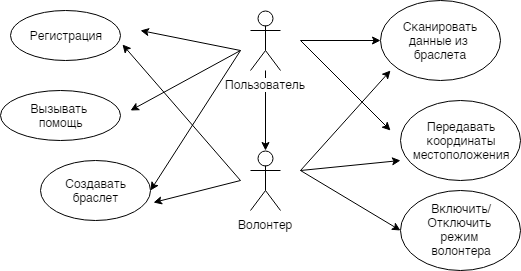

The diagram above was exported from draw.io. Its source (the exported page's mxGraphModel, read from the mxfile embedded in the PNG):
<mxGraphModel dx="1010" dy="501" grid="1" gridSize="10" guides="1" tooltips="1" connect="1" arrows="1" fold="1" page="1" pageScale="1" pageWidth="827" pageHeight="1169" math="0" shadow="0">
  <root>
    <mxCell id="0" />
    <mxCell id="1" parent="0" />
    <mxCell id="DzmOnWH-ZapV6ezCZoby-5" value="" style="edgeStyle=orthogonalEdgeStyle;rounded=0;orthogonalLoop=1;jettySize=auto;html=1;" edge="1" parent="1" source="DzmOnWH-ZapV6ezCZoby-2" target="DzmOnWH-ZapV6ezCZoby-4">
      <mxGeometry relative="1" as="geometry" />
    </mxCell>
    <mxCell id="DzmOnWH-ZapV6ezCZoby-2" value="Пользователь" style="shape=umlActor;verticalLabelPosition=bottom;labelBackgroundColor=#ffffff;verticalAlign=top;html=1;outlineConnect=0;" vertex="1" parent="1">
      <mxGeometry x="360" y="210" width="30" height="60" as="geometry" />
    </mxCell>
    <mxCell id="DzmOnWH-ZapV6ezCZoby-4" value="Волонтер" style="shape=umlActor;verticalLabelPosition=bottom;labelBackgroundColor=#ffffff;verticalAlign=top;html=1;outlineConnect=0;" vertex="1" parent="1">
      <mxGeometry x="360" y="350" width="30" height="60" as="geometry" />
    </mxCell>
    <mxCell id="DzmOnWH-ZapV6ezCZoby-11" value="" style="endArrow=classic;html=1;" edge="1" parent="1">
      <mxGeometry width="50" height="50" relative="1" as="geometry">
        <mxPoint x="350" y="250" as="sourcePoint" />
        <mxPoint x="250" y="230" as="targetPoint" />
      </mxGeometry>
    </mxCell>
    <mxCell id="DzmOnWH-ZapV6ezCZoby-12" value="Регистрация" style="ellipse;whiteSpace=wrap;html=1;" vertex="1" parent="1">
      <mxGeometry x="120" y="210" width="110" height="50" as="geometry" />
    </mxCell>
    <mxCell id="DzmOnWH-ZapV6ezCZoby-15" value="Вызывать&amp;nbsp;&lt;br&gt;помощь&lt;br&gt;" style="ellipse;whiteSpace=wrap;html=1;" vertex="1" parent="1">
      <mxGeometry x="110" y="290" width="120" height="50" as="geometry" />
    </mxCell>
    <mxCell id="DzmOnWH-ZapV6ezCZoby-16" value="Создавать&lt;br&gt;браслет&lt;br&gt;" style="ellipse;whiteSpace=wrap;html=1;" vertex="1" parent="1">
      <mxGeometry x="150" y="360" width="110" height="60" as="geometry" />
    </mxCell>
    <mxCell id="DzmOnWH-ZapV6ezCZoby-17" value="Сканировать данные из&amp;nbsp;&lt;br&gt;браслета&lt;br&gt;" style="ellipse;whiteSpace=wrap;html=1;" vertex="1" parent="1">
      <mxGeometry x="490" y="200" width="120" height="80" as="geometry" />
    </mxCell>
    <mxCell id="DzmOnWH-ZapV6ezCZoby-18" value="Передавать&lt;br&gt;координаты&lt;br&gt;местоположения&lt;br&gt;" style="ellipse;whiteSpace=wrap;html=1;" vertex="1" parent="1">
      <mxGeometry x="510" y="300" width="120" height="80" as="geometry" />
    </mxCell>
    <mxCell id="DzmOnWH-ZapV6ezCZoby-19" value="Включить/&lt;br&gt;Отключить&amp;nbsp;&lt;br&gt;режим&amp;nbsp;&lt;br&gt;волонтера&lt;br&gt;" style="ellipse;whiteSpace=wrap;html=1;" vertex="1" parent="1">
      <mxGeometry x="510" y="390" width="120" height="80" as="geometry" />
    </mxCell>
    <mxCell id="DzmOnWH-ZapV6ezCZoby-20" value="" style="endArrow=classic;html=1;" edge="1" parent="1">
      <mxGeometry width="50" height="50" relative="1" as="geometry">
        <mxPoint x="410" y="240" as="sourcePoint" />
        <mxPoint x="500" y="330" as="targetPoint" />
      </mxGeometry>
    </mxCell>
    <mxCell id="DzmOnWH-ZapV6ezCZoby-21" value="" style="endArrow=classic;html=1;" edge="1" parent="1">
      <mxGeometry width="50" height="50" relative="1" as="geometry">
        <mxPoint x="410" y="370" as="sourcePoint" />
        <mxPoint x="510" y="360" as="targetPoint" />
      </mxGeometry>
    </mxCell>
    <mxCell id="DzmOnWH-ZapV6ezCZoby-22" value="" style="endArrow=classic;html=1;" edge="1" parent="1">
      <mxGeometry width="50" height="50" relative="1" as="geometry">
        <mxPoint x="410" y="370" as="sourcePoint" />
        <mxPoint x="500" y="270" as="targetPoint" />
      </mxGeometry>
    </mxCell>
    <mxCell id="DzmOnWH-ZapV6ezCZoby-23" value="" style="endArrow=classic;html=1;entryX=0;entryY=0.5;entryDx=0;entryDy=0;" edge="1" parent="1" target="DzmOnWH-ZapV6ezCZoby-17">
      <mxGeometry width="50" height="50" relative="1" as="geometry">
        <mxPoint x="410" y="240" as="sourcePoint" />
        <mxPoint x="460" y="200" as="targetPoint" />
      </mxGeometry>
    </mxCell>
    <mxCell id="DzmOnWH-ZapV6ezCZoby-24" value="" style="endArrow=classic;html=1;entryX=1;entryY=0.5;entryDx=0;entryDy=0;" edge="1" parent="1" target="DzmOnWH-ZapV6ezCZoby-16">
      <mxGeometry width="50" height="50" relative="1" as="geometry">
        <mxPoint x="350" y="250" as="sourcePoint" />
        <mxPoint x="330" y="450" as="targetPoint" />
      </mxGeometry>
    </mxCell>
    <mxCell id="DzmOnWH-ZapV6ezCZoby-25" value="" style="endArrow=classic;html=1;entryX=1.025;entryY=0.693;entryDx=0;entryDy=0;entryPerimeter=0;" edge="1" parent="1" target="DzmOnWH-ZapV6ezCZoby-16">
      <mxGeometry width="50" height="50" relative="1" as="geometry">
        <mxPoint x="350" y="380" as="sourcePoint" />
        <mxPoint x="320" y="470" as="targetPoint" />
      </mxGeometry>
    </mxCell>
    <mxCell id="DzmOnWH-ZapV6ezCZoby-26" value="" style="endArrow=classic;html=1;" edge="1" parent="1">
      <mxGeometry width="50" height="50" relative="1" as="geometry">
        <mxPoint x="350" y="250" as="sourcePoint" />
        <mxPoint x="240" y="310" as="targetPoint" />
      </mxGeometry>
    </mxCell>
    <mxCell id="DzmOnWH-ZapV6ezCZoby-27" value="" style="endArrow=classic;html=1;entryX=1.015;entryY=0.68;entryDx=0;entryDy=0;entryPerimeter=0;" edge="1" parent="1" target="DzmOnWH-ZapV6ezCZoby-12">
      <mxGeometry width="50" height="50" relative="1" as="geometry">
        <mxPoint x="350" y="380" as="sourcePoint" />
        <mxPoint x="340" y="440" as="targetPoint" />
      </mxGeometry>
    </mxCell>
    <mxCell id="DzmOnWH-ZapV6ezCZoby-29" value="" style="endArrow=classic;html=1;entryX=0;entryY=0.5;entryDx=0;entryDy=0;" edge="1" parent="1" target="DzmOnWH-ZapV6ezCZoby-19">
      <mxGeometry width="50" height="50" relative="1" as="geometry">
        <mxPoint x="410" y="370" as="sourcePoint" />
        <mxPoint x="460" y="380" as="targetPoint" />
      </mxGeometry>
    </mxCell>
  </root>
</mxGraphModel>